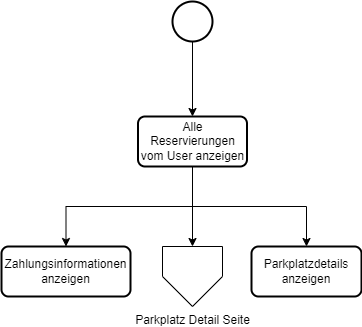

The diagram above was exported from draw.io. Its source (the exported page's mxGraphModel, read from the mxfile embedded in the PNG):
<mxGraphModel dx="1161" dy="632" grid="1" gridSize="10" guides="1" tooltips="1" connect="1" arrows="1" fold="1" page="1" pageScale="1" pageWidth="827" pageHeight="1169" math="0" shadow="0">
  <root>
    <mxCell id="0" />
    <mxCell id="1" parent="0" />
    <mxCell id="3IWh3TNW_mvajI3RcdGX-235" style="edgeStyle=orthogonalEdgeStyle;rounded=0;orthogonalLoop=1;jettySize=auto;html=1;" edge="1" parent="1" source="3IWh3TNW_mvajI3RcdGX-236" target="3IWh3TNW_mvajI3RcdGX-240">
      <mxGeometry relative="1" as="geometry" />
    </mxCell>
    <mxCell id="3IWh3TNW_mvajI3RcdGX-236" value="" style="strokeWidth=2;html=1;shape=mxgraph.flowchart.start_2;whiteSpace=wrap;" vertex="1" parent="1">
      <mxGeometry x="441" y="130" width="40" height="40" as="geometry" />
    </mxCell>
    <mxCell id="3IWh3TNW_mvajI3RcdGX-237" style="edgeStyle=orthogonalEdgeStyle;rounded=0;orthogonalLoop=1;jettySize=auto;html=1;exitX=0.5;exitY=1;exitDx=0;exitDy=0;" edge="1" parent="1" source="3IWh3TNW_mvajI3RcdGX-240" target="3IWh3TNW_mvajI3RcdGX-241">
      <mxGeometry relative="1" as="geometry" />
    </mxCell>
    <mxCell id="3IWh3TNW_mvajI3RcdGX-238" style="edgeStyle=orthogonalEdgeStyle;rounded=0;orthogonalLoop=1;jettySize=auto;html=1;" edge="1" parent="1" source="3IWh3TNW_mvajI3RcdGX-240" target="3IWh3TNW_mvajI3RcdGX-243">
      <mxGeometry relative="1" as="geometry" />
    </mxCell>
    <mxCell id="3IWh3TNW_mvajI3RcdGX-239" style="edgeStyle=orthogonalEdgeStyle;rounded=0;orthogonalLoop=1;jettySize=auto;html=1;exitX=0.5;exitY=1;exitDx=0;exitDy=0;" edge="1" parent="1" source="3IWh3TNW_mvajI3RcdGX-240" target="3IWh3TNW_mvajI3RcdGX-242">
      <mxGeometry relative="1" as="geometry" />
    </mxCell>
    <mxCell id="3IWh3TNW_mvajI3RcdGX-240" value="Alle Reservierungen vom User anzeigen" style="rounded=1;whiteSpace=wrap;html=1;absoluteArcSize=1;arcSize=14;strokeWidth=2;" vertex="1" parent="1">
      <mxGeometry x="406.5" y="245" width="109" height="50" as="geometry" />
    </mxCell>
    <mxCell id="3IWh3TNW_mvajI3RcdGX-241" value="Zahlungsinformationen anzeigen" style="rounded=1;whiteSpace=wrap;html=1;absoluteArcSize=1;arcSize=14;strokeWidth=2;" vertex="1" parent="1">
      <mxGeometry x="270" y="375" width="129" height="50" as="geometry" />
    </mxCell>
    <mxCell id="3IWh3TNW_mvajI3RcdGX-242" value="Parkplatzdetails anzeigen" style="rounded=1;whiteSpace=wrap;html=1;absoluteArcSize=1;arcSize=14;strokeWidth=2;" vertex="1" parent="1">
      <mxGeometry x="520" y="375" width="110" height="50" as="geometry" />
    </mxCell>
    <mxCell id="3IWh3TNW_mvajI3RcdGX-243" value="Parkplatz Detail Seite" style="verticalLabelPosition=bottom;verticalAlign=top;html=1;shape=offPageConnector;rounded=0;size=0.5;" vertex="1" parent="1">
      <mxGeometry x="431" y="375" width="60" height="60" as="geometry" />
    </mxCell>
  </root>
</mxGraphModel>